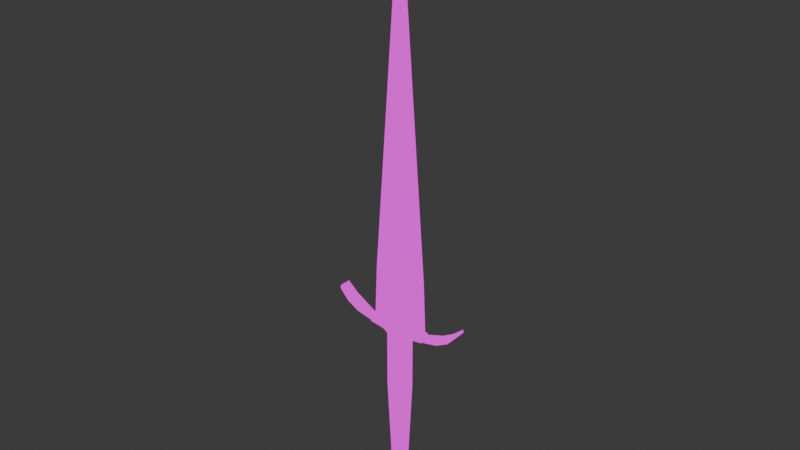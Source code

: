 # Source: broad.blend  (saved by Blender 4.0.36; exported with 4.5.12 LTS)
import bpy
from mathutils import Matrix  # noqa: F401  (used for matrix-valued properties, if any)

bpy.ops.wm.read_factory_settings(use_empty=True)
scene = bpy.context.scene
scene.name = 'Scene'

# ---- collections
col_collection = bpy.data.collections.new('Collection'); scene.collection.children.link(col_collection)

# ---- images (referenced by path relative to the original .blend; pixels are not part of the script)
import os
ASSET_DIR = os.environ.get("B2B_ASSET_DIR", "")  # directory of the original .blend (textures are referenced by path, not embedded)
HERE = os.path.dirname(os.path.abspath(__file__))  # packed textures are extracted next to this script under _unpacked/

def load_image(name, relpath, width, height, colorspace="sRGB"):
    """Load a texture the original file referenced (path relative to the .blend, or extracted next to this script)."""
    p = next((c for c in (os.path.join(HERE, relpath), os.path.join(ASSET_DIR, relpath)) if relpath and os.path.exists(c)), "")
    if p:
        img = bpy.data.images.load(p, check_existing=True)
        img.name = name
    else:  # same state as the original file: an image datablock whose file is absent (Cycles renders it pink)
        img = bpy.data.images.new(name, width, height)
        img.source = "FILE"
        img.filepath = "//" + (relpath or name)
    img.colorspace_settings.name = colorspace
    return img
img_base2_png = load_image('base2.png', 'Normal/base2.png', 1024, 1024, 'sRGB')

# ---- materials (node trees are filled in below, after node groups)
mat_material = bpy.data.materials.new('Material')
mat_material.alpha_threshold = 0.0
mat_material.use_transparent_shadow = False
mat_material.roughness = 0.5
mat_material.line_color = (0.0, 0.0, 0.0, 1.0)

# ---- material node trees
mat_material.use_nodes = True; mat_material.node_tree.nodes.clear()
_N = mat_material.node_tree.nodes; _L = mat_material.node_tree.links
n0 = _N.new('ShaderNodeOutputMaterial'); n0.name = 'Material Output'; n0.location = (300, 300)
n1 = _N.new('ShaderNodeEmission'); n1.name = 'Emission'; n1.location = (10, 300)
n2 = _N.new('ShaderNodeTexImage'); n2.name = 'Image Texture'; n2.location = (-280, 280)
n2.image = img_base2_png
n2.interpolation = 'Closest'
_L.new(n1.outputs[0], n0.inputs[0])
_L.new(n2.outputs[0], n1.inputs[0])
n0.is_active_output = True

# ---- world
world_world = bpy.data.worlds.new('World'); scene.world = world_world
world_world.use_nodes = True; world_world.node_tree.nodes.clear()
_N = world_world.node_tree.nodes; _L = world_world.node_tree.links
n0 = _N.new('ShaderNodeOutputWorld'); n0.name = 'World Output'; n0.location = (300, 300)
n1 = _N.new('ShaderNodeBackground'); n1.name = 'Background'; n1.location = (10, 300)
n1.inputs[0].default_value = (0.05088, 0.05088, 0.05088, 1.0)
_L.new(n1.outputs[0], n0.inputs[0])
n0.is_active_output = True
world_world.color = (0.05088, 0.05088, 0.05088)
world_world.use_sun_shadow = False
world_world.sun_shadow_jitter_overblur = 0.0

# ---- meshes
me_cube = bpy.data.meshes.new('Cube')
me_cube.from_pydata([(0.05774, 0.002381, -0.03995), (0.06296, 0.002381, -0.1549), (0.05774, -0.002381, -0.03995), (0.06296, -0.002381, -0.1549), (0.0, -0.01134, -0.1744), (0.0, 0.01134, -0.1744), (0.06497, -0.01134, -0.1663), (0.06497, 0.01134, -0.1663), (0.0, 0.01464, -0.1508), (0.0, -0.001743, 0.7049), (0.0, -0.01464, -0.1508), (0.0, 0.001743, 0.7049), (0.09971, 0.01258, -0.1476), (0.09971, -0.01258, -0.1476), (0.1017, -0.01258, -0.1575), (0.1017, 0.01258, -0.1575), (0.1241, 0.01258, -0.1335), (0.1241, -0.01258, -0.1335), (0.1287, -0.01258, -0.1428), (0.1287, 0.01258, -0.1428), (0.1477, 0.01258, -0.1137), (0.1477, -0.01258, -0.1137), (0.1481, -0.01258, -0.1211), (0.1481, 0.01258, -0.1211), (0.0, 0.01694, -0.3016), (0.0, 0.01694, -0.1662), (0.02312, 0.01186, -0.3016), (0.02312, 0.01186, -0.1662), (0.03166, -0.0003831, -0.3016), (0.03166, -0.0003831, -0.1662), (0.02312, -0.01263, -0.3016), (0.02312, -0.01263, -0.1662), (0.0, -0.0177, -0.3016), (0.0, -0.0177, -0.1662), (0.0, -0.01263, -0.3016), (0.0, -0.01263, -0.1662), (0.0, -0.0003831, -0.3016), (0.0, -0.0003831, -0.1662), (0.0, 0.01186, -0.3016), (0.0, 0.01186, -0.1662), (0.0, 0.008683, -0.4985), (0.01675, 0.006028, -0.4985), (0.02122, -0.0003831, -0.4985), (0.01675, -0.006794, -0.4985), (0.0, -0.00945, -0.4985), (0.0, -0.006794, -0.4985), (0.0, -0.0003831, -0.4985), (0.0, 0.006028, -0.4985), (0.06497, 0.01435, -0.1663), (0.06296, 0.009439, -0.1549), (0.0, 0.02571, -0.1744), (0.0, -0.01691, -0.1508), (0.06296, -0.009439, -0.1549), (0.0, -0.02571, -0.1744), (0.0, 0.01691, -0.1508), (0.06497, -0.01435, -0.1663), (0.03248, 0.01134, -0.1703), (0.03148, -0.007458, -0.1528), (0.02887, 0.001802, 0.3325), (0.03148, 0.007458, -0.1528), (0.02887, -0.001802, 0.3325), (0.03248, -0.01134, -0.1703), (0.03248, 0.01435, -0.1703), (0.03148, -0.009439, -0.1528), (0.03148, 0.009439, -0.1528), (0.03248, -0.01435, -0.1703), (0.02442, 0.01558, -0.5052), (0.0, 0.01558, -0.4975), (0.0, 0.01569, -0.4792), (0.0, -0.01569, -0.4792), (0.03233, 0.01569, -0.4923), (0.03233, -0.01569, -0.4923), (0.04598, 0.01569, -0.5239), (0.04598, -0.01569, -0.5239), (0.03233, 0.01569, -0.5555), (0.03233, -0.01569, -0.5555), (0.0, 0.01569, -0.5685), (0.0, -0.01569, -0.5685), (0.0, 0.01569, -0.5555), (0.0, -0.01569, -0.5555), (0.0, 0.01569, -0.4923), (0.0, -0.01569, -0.4923), (0.02442, -0.01558, -0.5052), (0.0, -0.01558, -0.4975), (0.03246, 0.01558, -0.5239), (0.03246, -0.01558, -0.5239), (0.02442, 0.01558, -0.5425), (0.02442, -0.01558, -0.5425), (0.0, 0.01558, -0.5502), (0.0, -0.01558, -0.5502), (-0.05774, 0.002381, -0.03995), (-0.06296, 0.002381, -0.1549), (-0.05774, -0.002381, -0.03995), (-0.06296, -0.002381, -0.1549), (-0.06497, -0.01134, -0.1663), (-0.06497, 0.01134, -0.1663), (-0.09971, 0.01258, -0.1476), (-0.09971, -0.01258, -0.1476), (-0.1017, -0.01258, -0.1575), (-0.1017, 0.01258, -0.1575), (-0.1241, 0.01258, -0.1335), (-0.1241, -0.01258, -0.1335), (-0.1287, -0.01258, -0.1428), (-0.1287, 0.01258, -0.1428), (-0.1477, 0.01258, -0.1137), (-0.1477, -0.01258, -0.1137), (-0.1481, -0.01258, -0.1211), (-0.1481, 0.01258, -0.1211), (-0.02312, 0.01186, -0.3016), (-0.02312, 0.01186, -0.1662), (-0.03166, -0.0003831, -0.3016), (-0.03166, -0.0003831, -0.1662), (-0.02312, -0.01263, -0.3016), (-0.02312, -0.01263, -0.1662), (-0.01675, 0.006028, -0.4985), (-0.02122, -0.0003831, -0.4985), (-0.01675, -0.006794, -0.4985), (-0.06497, 0.01435, -0.1663), (-0.06296, 0.009439, -0.1549), (-0.06296, -0.009439, -0.1549), (-0.06497, -0.01435, -0.1663), (-0.03248, 0.01134, -0.1703), (-0.03148, -0.007458, -0.1528), (-0.02887, 0.001802, 0.3325), (-0.03148, 0.007458, -0.1528), (-0.02887, -0.001802, 0.3325), (-0.03248, -0.01134, -0.1703), (-0.03248, 0.01435, -0.1703), (-0.03148, -0.009439, -0.1528), (-0.03148, 0.009439, -0.1528), (-0.03248, -0.01435, -0.1703), (-0.02442, 0.01558, -0.5052), (-0.03233, 0.01569, -0.4923), (-0.03233, -0.01569, -0.4923), (-0.04598, 0.01569, -0.5239), (-0.04598, -0.01569, -0.5239), (-0.03233, 0.01569, -0.5555), (-0.03233, -0.01569, -0.5555), (-0.02442, -0.01558, -0.5052), (-0.03246, 0.01558, -0.5239), (-0.03246, -0.01558, -0.5239), (-0.02442, 0.01558, -0.5425), (-0.02442, -0.01558, -0.5425)], [], [(56, 5, 50, 62), (56, 7, 6, 61), (13, 14, 18, 17), (6, 7, 15, 14), (1, 0, 2, 3), (59, 58, 0, 1), (3, 6, 14, 13), (61, 6, 55, 65), (57, 60, 9, 10), (58, 11, 9, 60), (7, 1, 12, 15), (1, 3, 13, 12), (18, 19, 23, 22), (14, 15, 19, 18), (15, 12, 16, 19), (12, 13, 17, 16), (20, 21, 22, 23), (16, 17, 21, 20), (19, 16, 20, 23), (17, 18, 22, 21), (24, 25, 27, 26), (26, 27, 29, 28), (28, 29, 31, 30), (30, 31, 33, 32), (32, 33, 35, 34), (34, 35, 37, 36), (27, 25, 39, 37, 35, 33, 31, 29), (36, 37, 39, 38), (38, 39, 25, 24), (36, 38, 47, 46), (40, 41, 42, 43, 44, 45, 46, 47), (26, 28, 42, 41), (32, 34, 45, 44), (38, 24, 40, 47), (24, 26, 41, 40), (28, 30, 43, 42), (34, 36, 46, 45), (30, 32, 44, 43), (63, 51, 53, 65), (64, 49, 48, 62), (59, 1, 49, 64), (57, 10, 51, 63), (6, 3, 52, 55), (1, 7, 48, 49), (3, 57, 63, 52), (8, 59, 64, 54), (54, 64, 62, 50), (52, 63, 65, 55), (0, 58, 60, 2), (3, 2, 60, 57), (4, 61, 65, 53), (8, 11, 58, 59), (5, 56, 61, 4), (7, 56, 62, 48), (89, 87, 86, 88), (75, 73, 85, 87), (68, 69, 71, 70), (74, 76, 88, 86), (82, 83, 67, 66), (70, 71, 73, 72), (68, 70, 66, 67), (72, 73, 75, 74), (85, 82, 66, 84), (72, 74, 86, 84), (74, 75, 77, 76), (87, 85, 84, 86), (76, 77, 79, 78), (70, 72, 84, 66), (77, 75, 87, 89), (73, 71, 82, 85), (80, 81, 69, 68), (71, 69, 83, 82), (121, 127, 50, 5), (121, 126, 94, 95), (97, 101, 102, 98), (94, 98, 99, 95), (91, 93, 92, 90), (124, 91, 90, 123), (93, 97, 98, 94), (126, 130, 120, 94), (122, 10, 9, 125), (123, 125, 9, 11), (95, 99, 96, 91), (91, 96, 97, 93), (102, 106, 107, 103), (98, 102, 103, 99), (99, 103, 100, 96), (96, 100, 101, 97), (104, 107, 106, 105), (100, 104, 105, 101), (103, 107, 104, 100), (101, 105, 106, 102), (24, 108, 109, 25), (108, 110, 111, 109), (110, 112, 113, 111), (112, 32, 33, 113), (109, 111, 113, 33, 35, 37, 39, 25), (40, 47, 46, 45, 44, 116, 115, 114), (108, 114, 115, 110), (24, 40, 114, 108), (110, 115, 116, 112), (112, 116, 44, 32), (128, 130, 53, 51), (129, 127, 117, 118), (124, 129, 118, 91), (122, 128, 51, 10), (94, 120, 119, 93), (91, 118, 117, 95), (93, 119, 128, 122), (8, 54, 129, 124), (54, 50, 127, 129), (119, 120, 130, 128), (90, 92, 125, 123), (93, 122, 125, 92), (4, 53, 130, 126), (8, 124, 123, 11), (5, 4, 126, 121), (95, 117, 127, 121), (89, 88, 141, 142), (137, 142, 140, 135), (68, 132, 133, 69), (136, 141, 88, 76), (138, 131, 67, 83), (132, 134, 135, 133), (68, 67, 131, 132), (134, 136, 137, 135), (140, 139, 131, 138), (134, 139, 141, 136), (136, 76, 77, 137), (142, 141, 139, 140), (132, 131, 139, 134), (77, 89, 142, 137), (135, 140, 138, 133), (133, 138, 83, 69)])
me_cube.polygons.foreach_set('use_smooth', [True] * 134)
_uv = me_cube.uv_layers.new(name='UVMap')
_uv.uv.foreach_set('vector', [0.3598, 0.141, 0.3598, 0.1786, 0.3433, 0.1786, 0.3563, 0.141, 0.3598, 0.141, 0.3598, 0.1033, 0.3859, 0.1033, 0.3859, 0.141, 0.3848, 0.2532, 0.3736, 0.256, 0.3754, 0.2208, 0.3872, 0.2209, 0.3859, 0.1033, 0.3598, 0.1033, 0.3584, 0.06039, 0.3873, 0.06039, 0.1643, 0.996, 0.1643, 0.8637, 0.1814, 0.8637, 0.1814, 0.996, 0.04007, 0.9903, 0.06249, 0.4331, 0.07612, 0.8622, 0.07612, 0.9943, 0.3959, 0.2945, 0.3829, 0.2983, 0.3736, 0.256, 0.3848, 0.2532, 0.3859, 0.141, 0.3859, 0.1033, 0.3894, 0.1033, 0.3894, 0.141, 0.04023, 0.9903, 0.06264, 0.4331, 0.04906, 0.004016, 0.004174, 0.9863, 0.1664, 0.4339, 0.1697, 0.004016, 0.1761, 0.004016, 0.1794, 0.4339, 0.3562, 0.2983, 0.3433, 0.2945, 0.3543, 0.2532, 0.3656, 0.256, 0.4272, 0.4058, 0.4101, 0.4058, 0.4042, 0.3632, 0.4331, 0.3632, 0.3873, 0.02817, 0.3584, 0.02817, 0.3584, 0.004016, 0.3873, 0.004016, 0.3873, 0.06039, 0.3584, 0.06039, 0.3584, 0.02817, 0.3873, 0.02817, 0.3656, 0.256, 0.3543, 0.2532, 0.3519, 0.2209, 0.3638, 0.2208, 0.4331, 0.3632, 0.4042, 0.3632, 0.4042, 0.3345, 0.4331, 0.3345, 0.4601, 0.3353, 0.4601, 0.3064, 0.4685, 0.3064, 0.4685, 0.3353, 0.4331, 0.3345, 0.4042, 0.3345, 0.4042, 0.3064, 0.4331, 0.3064, 0.3638, 0.2208, 0.3519, 0.2209, 0.3433, 0.1866, 0.351, 0.1899, 0.3872, 0.2209, 0.3754, 0.2208, 0.3881, 0.1899, 0.3959, 0.1866, 0.2374, 0.1598, 0.2374, 0.004301, 0.2642, 0.004016, 0.2642, 0.1595, 0.3071, 0.1593, 0.3071, 0.004016, 0.3211, 0.004763, 0.3211, 0.1601, 0.3211, 0.1601, 0.3211, 0.004763, 0.3352, 0.004016, 0.3352, 0.1593, 0.2722, 0.1595, 0.2722, 0.004016, 0.299, 0.004301, 0.299, 0.1598, 0.1895, 0.1598, 0.1895, 0.004016, 0.1953, 0.004016, 0.1953, 0.1598, 0.1953, 0.1598, 0.1953, 0.004016, 0.2094, 0.004016, 0.2094, 0.1598, 0.2195, 0.4284, 0.1929, 0.4342, 0.1929, 0.4284, 0.1929, 0.4143, 0.1929, 0.4002, 0.1929, 0.3944, 0.2195, 0.4002, 0.2293, 0.4143, 0.2094, 0.1598, 0.2094, 0.004016, 0.2235, 0.004016, 0.2235, 0.1598, 0.2235, 0.1598, 0.2235, 0.004016, 0.2293, 0.004016, 0.2293, 0.1598, 0.2094, 0.1598, 0.2235, 0.1598, 0.2168, 0.3863, 0.2094, 0.3863, 0.1929, 0.4666, 0.196, 0.4474, 0.2034, 0.4423, 0.2107, 0.4474, 0.2138, 0.4666, 0.2107, 0.4666, 0.2034, 0.4666, 0.196, 0.4666, 0.3071, 0.1593, 0.3211, 0.1601, 0.3211, 0.3851, 0.3138, 0.3847, 0.1895, 0.1598, 0.1953, 0.1598, 0.202, 0.3863, 0.199, 0.3863, 0.2235, 0.1598, 0.2293, 0.1598, 0.2198, 0.3863, 0.2168, 0.3863, 0.2374, 0.1598, 0.2642, 0.1595, 0.2571, 0.3853, 0.2377, 0.3854, 0.3211, 0.1601, 0.3352, 0.1593, 0.3285, 0.3847, 0.3211, 0.3851, 0.1953, 0.1598, 0.2094, 0.1598, 0.2094, 0.3863, 0.202, 0.3863, 0.2722, 0.1595, 0.299, 0.1598, 0.2987, 0.3854, 0.2793, 0.3853, 0.4312, 0.0399, 0.4379, 0.07585, 0.4105, 0.07988, 0.4108, 0.04165, 0.4171, 0.1238, 0.4243, 0.08822, 0.4379, 0.08791, 0.4375, 0.1255, 0.4459, 0.04011, 0.4459, 0.004016, 0.4482, 0.004016, 0.4482, 0.04011, 0.452, 0.3425, 0.452, 0.3786, 0.4412, 0.3786, 0.4497, 0.3425, 0.332, 0.4071, 0.3331, 0.3931, 0.3352, 0.394, 0.3352, 0.4084, 0.3278, 0.4171, 0.3289, 0.431, 0.3257, 0.4324, 0.3257, 0.418, 0.452, 0.3064, 0.452, 0.3425, 0.4497, 0.3425, 0.4497, 0.3064, 0.4459, 0.0762, 0.4459, 0.04011, 0.4482, 0.04011, 0.4568, 0.0762, 0.4105, 0.1597, 0.4171, 0.1238, 0.4375, 0.1255, 0.4379, 0.1638, 0.4241, 0.004328, 0.4312, 0.0399, 0.4108, 0.04165, 0.4105, 0.004016, 0.1643, 0.8637, 0.1664, 0.4339, 0.1794, 0.4339, 0.1814, 0.8637, 0.07628, 0.9943, 0.07628, 0.8622, 0.06264, 0.4331, 0.04023, 0.9903, 0.3859, 0.1786, 0.3859, 0.141, 0.3894, 0.141, 0.4024, 0.1786, 0.004016, 0.9863, 0.0489, 0.004016, 0.06249, 0.4331, 0.04007, 0.9903, 0.3598, 0.1786, 0.3598, 0.141, 0.3859, 0.141, 0.3859, 0.1786, 0.3598, 0.1033, 0.3598, 0.141, 0.3563, 0.141, 0.3563, 0.1033, 0.4459, 0.08424, 0.4743, 0.08424, 0.4743, 0.1201, 0.4459, 0.1201, 0.359, 0.3941, 0.3433, 0.3578, 0.3588, 0.3578, 0.3681, 0.3791, 0.3961, 0.4536, 0.36, 0.4536, 0.36, 0.4171, 0.3961, 0.4171, 0.4411, 0.2743, 0.4039, 0.2893, 0.4039, 0.2682, 0.432, 0.2594, 0.4459, 0.1281, 0.4732, 0.1281, 0.4732, 0.164, 0.4459, 0.164, 0.2374, 0.3934, 0.2735, 0.3934, 0.2735, 0.4309, 0.2374, 0.4309, 0.4039, 0.1866, 0.4411, 0.2017, 0.432, 0.2166, 0.4039, 0.2077, 0.2374, 0.4309, 0.2735, 0.4309, 0.2735, 0.4659, 0.2374, 0.4659, 0.2815, 0.4149, 0.2815, 0.3934, 0.3174, 0.3934, 0.3174, 0.4149, 0.4568, 0.2381, 0.4411, 0.2743, 0.432, 0.2594, 0.4413, 0.238, 0.4042, 0.4138, 0.4403, 0.4138, 0.4403, 0.4521, 0.4042, 0.4521, 0.2815, 0.4363, 0.2815, 0.4149, 0.3174, 0.4149, 0.3174, 0.4363, 0.352, 0.4171, 0.352, 0.4532, 0.3369, 0.4532, 0.3369, 0.4171, 0.4411, 0.2017, 0.4568, 0.2381, 0.4413, 0.238, 0.432, 0.2166, 0.3961, 0.409, 0.359, 0.3941, 0.3681, 0.3791, 0.3961, 0.3879, 0.3433, 0.3578, 0.359, 0.3215, 0.3681, 0.3364, 0.3588, 0.3578, 0.4634, 0.4138, 0.4634, 0.45, 0.4483, 0.45, 0.4483, 0.4138, 0.359, 0.3215, 0.3961, 0.3064, 0.3961, 0.3274, 0.3681, 0.3364, 0.3598, 0.141, 0.3563, 0.141, 0.3433, 0.1786, 0.3598, 0.1786, 0.3598, 0.141, 0.3859, 0.141, 0.3859, 0.1033, 0.3598, 0.1033, 0.3848, 0.2532, 0.3872, 0.2209, 0.3754, 0.2208, 0.3736, 0.256, 0.3859, 0.1033, 0.3873, 0.06039, 0.3584, 0.06039, 0.3598, 0.1033, 0.1643, 0.996, 0.1814, 0.996, 0.1814, 0.8637, 0.1643, 0.8637, 0.04007, 0.9903, 0.07612, 0.9943, 0.07612, 0.8622, 0.06249, 0.4331, 0.3959, 0.2945, 0.3848, 0.2532, 0.3736, 0.256, 0.3829, 0.2983, 0.3859, 0.141, 0.3894, 0.141, 0.3894, 0.1033, 0.3859, 0.1033, 0.04023, 0.9903, 0.004174, 0.9863, 0.04906, 0.004016, 0.06264, 0.4331, 0.1664, 0.4339, 0.1794, 0.4339, 0.1761, 0.004016, 0.1697, 0.004016, 0.3562, 0.2983, 0.3656, 0.256, 0.3543, 0.2532, 0.3433, 0.2945, 0.4272, 0.4058, 0.4331, 0.3632, 0.4042, 0.3632, 0.4101, 0.4058, 0.3873, 0.02817, 0.3873, 0.004016, 0.3584, 0.004016, 0.3584, 0.02817, 0.3873, 0.06039, 0.3873, 0.02817, 0.3584, 0.02817, 0.3584, 0.06039, 0.3656, 0.256, 0.3638, 0.2208, 0.3519, 0.2209, 0.3543, 0.2532, 0.4331, 0.3632, 0.4331, 0.3345, 0.4042, 0.3345, 0.4042, 0.3632, 0.4601, 0.3353, 0.4685, 0.3353, 0.4685, 0.3064, 0.4601, 0.3064, 0.4331, 0.3345, 0.4331, 0.3064, 0.4042, 0.3064, 0.4042, 0.3345, 0.3638, 0.2208, 0.351, 0.1899, 0.3433, 0.1866, 0.3519, 0.2209, 0.3872, 0.2209, 0.3959, 0.1866, 0.3881, 0.1899, 0.3754, 0.2208, 0.2374, 0.1598, 0.2642, 0.1595, 0.2642, 0.004016, 0.2374, 0.004301, 0.3071, 0.1593, 0.3211, 0.1601, 0.3211, 0.004763, 0.3071, 0.004016, 0.3211, 0.1601, 0.3352, 0.1593, 0.3352, 0.004016, 0.3211, 0.004763, 0.2722, 0.1595, 0.299, 0.1598, 0.299, 0.004301, 0.2722, 0.004016, 0.2195, 0.4284, 0.2293, 0.4143, 0.2195, 0.4002, 0.1929, 0.3944, 0.1929, 0.4002, 0.1929, 0.4143, 0.1929, 0.4284, 0.1929, 0.4342, 0.1929, 0.4666, 0.196, 0.4666, 0.2034, 0.4666, 0.2107, 0.4666, 0.2138, 0.4666, 0.2107, 0.4474, 0.2034, 0.4423, 0.196, 0.4474, 0.3071, 0.1593, 0.3138, 0.3847, 0.3211, 0.3851, 0.3211, 0.1601, 0.2374, 0.1598, 0.2377, 0.3854, 0.2571, 0.3853, 0.2642, 0.1595, 0.3211, 0.1601, 0.3211, 0.3851, 0.3285, 0.3847, 0.3352, 0.1593, 0.2722, 0.1595, 0.2793, 0.3853, 0.2987, 0.3854, 0.299, 0.1598, 0.4312, 0.0399, 0.4108, 0.04165, 0.4105, 0.07988, 0.4379, 0.07585, 0.4171, 0.1238, 0.4375, 0.1255, 0.4379, 0.08791, 0.4243, 0.08822, 0.4459, 0.04011, 0.4482, 0.04011, 0.4482, 0.004016, 0.4459, 0.004016, 0.452, 0.3425, 0.4497, 0.3425, 0.4412, 0.3786, 0.452, 0.3786, 0.332, 0.4071, 0.3352, 0.4084, 0.3352, 0.394, 0.3331, 0.3931, 0.3278, 0.4171, 0.3257, 0.418, 0.3257, 0.4324, 0.3289, 0.431, 0.452, 0.3064, 0.4497, 0.3064, 0.4497, 0.3425, 0.452, 0.3425, 0.4459, 0.0762, 0.4568, 0.0762, 0.4482, 0.04011, 0.4459, 0.04011, 0.4105, 0.1597, 0.4379, 0.1638, 0.4375, 0.1255, 0.4171, 0.1238, 0.4241, 0.004328, 0.4105, 0.004016, 0.4108, 0.04165, 0.4312, 0.0399, 0.1643, 0.8637, 0.1814, 0.8637, 0.1794, 0.4339, 0.1664, 0.4339, 0.07628, 0.9943, 0.04023, 0.9903, 0.06264, 0.4331, 0.07628, 0.8622, 0.3859, 0.1786, 0.4024, 0.1786, 0.3894, 0.141, 0.3859, 0.141, 0.004016, 0.9863, 0.04007, 0.9903, 0.06249, 0.4331, 0.0489, 0.004016, 0.3598, 0.1786, 0.3859, 0.1786, 0.3859, 0.141, 0.3598, 0.141, 0.3598, 0.1033, 0.3563, 0.1033, 0.3563, 0.141, 0.3598, 0.141, 0.4459, 0.08424, 0.4459, 0.1201, 0.4743, 0.1201, 0.4743, 0.08424, 0.359, 0.3941, 0.3681, 0.3791, 0.3588, 0.3578, 0.3433, 0.3578, 0.3961, 0.4536, 0.3961, 0.4171, 0.36, 0.4171, 0.36, 0.4536, 0.4411, 0.2743, 0.432, 0.2594, 0.4039, 0.2682, 0.4039, 0.2893, 0.4459, 0.1281, 0.4459, 0.164, 0.4732, 0.164, 0.4732, 0.1281, 0.2374, 0.3934, 0.2374, 0.4309, 0.2735, 0.4309, 0.2735, 0.3934, 0.4039, 0.1866, 0.4039, 0.2077, 0.432, 0.2166, 0.4411, 0.2017, 0.2374, 0.4309, 0.2374, 0.4659, 0.2735, 0.4659, 0.2735, 0.4309, 0.2815, 0.4149, 0.3174, 0.4149, 0.3174, 0.3934, 0.2815, 0.3934, 0.4568, 0.2381, 0.4413, 0.238, 0.432, 0.2594, 0.4411, 0.2743, 0.4042, 0.4138, 0.4042, 0.4521, 0.4403, 0.4521, 0.4403, 0.4138, 0.2815, 0.4363, 0.3174, 0.4363, 0.3174, 0.4149, 0.2815, 0.4149, 0.4411, 0.2017, 0.432, 0.2166, 0.4413, 0.238, 0.4568, 0.2381, 0.3961, 0.409, 0.3961, 0.3879, 0.3681, 0.3791, 0.359, 0.3941, 0.3433, 0.3578, 0.3588, 0.3578, 0.3681, 0.3364, 0.359, 0.3215, 0.359, 0.3215, 0.3681, 0.3364, 0.3961, 0.3274, 0.3961, 0.3064])
me_cube.materials.append(mat_material)
me_cube.use_mirror_vertex_groups = False
me_cube.update()

# ---- objects
ob_cube = bpy.data.objects.new('Cube', me_cube)

# ---- transforms, parenting, visibility, modifiers, constraints
ob_cube.location = (0.0, 0.0, 0.0)
ob_cube.lock_rotations_4d = False
ob_cube.empty_display_type = 'ARROWS'
ob_cube.lineart.crease_threshold = 0.0

# ---- collection membership
col_collection.objects.link(ob_cube)

# ---- scene / render settings (as saved in the file)
scene.frame_start = 1; scene.frame_end = 250; scene.frame_set(1)
scene.render.engine = 'BLENDER_EEVEE_NEXT'
scene.render.film_transparent = True
scene.cycles.sampling_pattern = 'TABULATED_SOBOL'
bpy.context.view_layer.update()

# ---- added for rendering (the .blend has no active camera): camera
cam_auto = bpy.data.cameras.new('AutoCamera')
cam_auto.lens = 50.0
cam_auto.sensor_width = 36.0
cam_auto.clip_end = 1000.0
ob_auto_camera = bpy.data.objects.new('AutoCamera', cam_auto)
scene.collection.objects.link(ob_auto_camera)
ob_auto_camera.location = (1.2106, -1.45271, 1.03666)
ob_auto_camera.rotation_euler = (1.09748, -7.21219e-08, 0.694738)
scene.camera = ob_auto_camera
bpy.context.view_layer.update()
